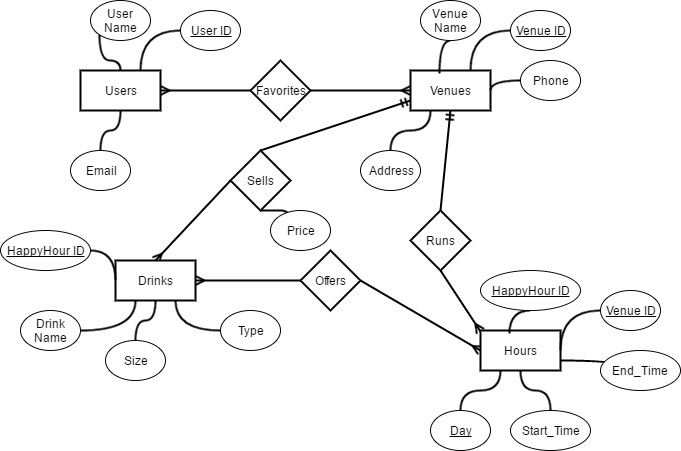

The diagram above was exported from draw.io. Its source (the exported page's mxGraphModel, read from the mxfile embedded in the PNG):
<mxGraphModel dx="950" dy="749" grid="1" gridSize="10" guides="1" tooltips="1" connect="1" arrows="1" fold="1" page="1" pageScale="1" pageWidth="850" pageHeight="1100" background="#ffffff" math="0" shadow="0">
  <root>
    <mxCell id="0" />
    <mxCell id="1" parent="0" />
    <mxCell id="2" value="Users" style="whiteSpace=wrap;html=1;strokeWidth=2;" parent="1" vertex="1">
      <mxGeometry x="130" y="200" width="80" height="40" as="geometry" />
    </mxCell>
    <mxCell id="27" style="edgeStyle=orthogonalEdgeStyle;curved=1;html=1;exitX=0;exitY=0.5;entryX=0.75;entryY=0;startArrow=none;startFill=0;endArrow=none;endFill=0;jettySize=auto;orthogonalLoop=1;strokeWidth=2;" parent="1" source="3" target="2" edge="1">
      <mxGeometry relative="1" as="geometry" />
    </mxCell>
    <mxCell id="3" value="&lt;u&gt;User ID&lt;/u&gt;" style="ellipse;whiteSpace=wrap;html=1;strokeWidth=1;" parent="1" vertex="1">
      <mxGeometry x="230" y="140" width="60" height="40" as="geometry" />
    </mxCell>
    <mxCell id="28" style="edgeStyle=orthogonalEdgeStyle;curved=1;html=1;exitX=0;exitY=1;startArrow=none;startFill=0;endArrow=none;endFill=0;jettySize=auto;orthogonalLoop=1;strokeWidth=2;" parent="1" source="5" target="2" edge="1">
      <mxGeometry relative="1" as="geometry" />
    </mxCell>
    <mxCell id="5" value="User Name" style="ellipse;whiteSpace=wrap;html=1;strokeWidth=1;" parent="1" vertex="1">
      <mxGeometry x="140" y="130" width="60" height="40" as="geometry" />
    </mxCell>
    <mxCell id="29" style="edgeStyle=orthogonalEdgeStyle;curved=1;html=1;exitX=0.5;exitY=0;entryX=0.5;entryY=1;startArrow=none;startFill=0;endArrow=none;endFill=0;jettySize=auto;orthogonalLoop=1;strokeWidth=2;" parent="1" source="7" target="2" edge="1">
      <mxGeometry relative="1" as="geometry" />
    </mxCell>
    <mxCell id="7" value="Email" style="ellipse;whiteSpace=wrap;html=1;strokeWidth=1;" parent="1" vertex="1">
      <mxGeometry x="120" y="280" width="60" height="40" as="geometry" />
    </mxCell>
    <mxCell id="9" value="" style="endArrow=none;html=1;strokeWidth=2;exitX=1;exitY=0.5;startArrow=ERmany;startFill=0;endFill=0;entryX=0;entryY=0.5;" parent="1" source="2" target="10" edge="1">
      <mxGeometry width="50" height="50" relative="1" as="geometry">
        <mxPoint x="290" y="260" as="sourcePoint" />
        <mxPoint x="290" y="220" as="targetPoint" />
      </mxGeometry>
    </mxCell>
    <mxCell id="10" value="Favorites" style="rhombus;whiteSpace=wrap;html=1;strokeWidth=2;" parent="1" vertex="1">
      <mxGeometry x="300" y="190" width="60" height="60" as="geometry" />
    </mxCell>
    <mxCell id="11" value="" style="endArrow=none;html=1;strokeWidth=2;startArrow=ERmany;startFill=0;endFill=0;entryX=1;entryY=0.5;exitX=0;exitY=0.5;" parent="1" source="12" target="10" edge="1">
      <mxGeometry width="50" height="50" relative="1" as="geometry">
        <mxPoint x="460" y="220" as="sourcePoint" />
        <mxPoint x="310" y="230" as="targetPoint" />
      </mxGeometry>
    </mxCell>
    <mxCell id="30" style="html=1;exitX=0;exitY=0.75;startArrow=ERmandOne;startFill=0;endArrow=none;endFill=0;jettySize=auto;orthogonalLoop=1;strokeWidth=2;rounded=0;entryX=0.5;entryY=0;" parent="1" source="12" target="31" edge="1">
      <mxGeometry relative="1" as="geometry">
        <mxPoint x="370" y="310" as="targetPoint" />
      </mxGeometry>
    </mxCell>
    <mxCell id="12" value="Venues" style="whiteSpace=wrap;html=1;strokeWidth=2;" parent="1" vertex="1">
      <mxGeometry x="460" y="200" width="80" height="40" as="geometry" />
    </mxCell>
    <mxCell id="26" style="edgeStyle=orthogonalEdgeStyle;curved=1;html=1;exitX=0;exitY=0.5;entryX=0.75;entryY=0;startArrow=none;startFill=0;endArrow=none;endFill=0;jettySize=auto;orthogonalLoop=1;strokeWidth=2;" parent="1" source="13" target="12" edge="1">
      <mxGeometry relative="1" as="geometry" />
    </mxCell>
    <mxCell id="13" value="&lt;u&gt;Venue ID&lt;/u&gt;" style="ellipse;whiteSpace=wrap;html=1;strokeWidth=1;" parent="1" vertex="1">
      <mxGeometry x="560" y="140" width="60" height="40" as="geometry" />
    </mxCell>
    <mxCell id="25" style="edgeStyle=orthogonalEdgeStyle;curved=1;html=1;exitX=0.5;exitY=1;entryX=0.363;entryY=0.075;entryPerimeter=0;startArrow=none;startFill=0;endArrow=none;endFill=0;jettySize=auto;orthogonalLoop=1;strokeWidth=2;" parent="1" source="15" target="12" edge="1">
      <mxGeometry relative="1" as="geometry" />
    </mxCell>
    <mxCell id="15" value="Venue Name" style="ellipse;whiteSpace=wrap;html=1;strokeWidth=1;" parent="1" vertex="1">
      <mxGeometry x="470" y="130" width="60" height="40" as="geometry" />
    </mxCell>
    <mxCell id="24" style="edgeStyle=orthogonalEdgeStyle;curved=1;html=1;exitX=0.5;exitY=0;entryX=0.25;entryY=1;startArrow=none;startFill=0;endArrow=none;endFill=0;jettySize=auto;orthogonalLoop=1;strokeWidth=2;" parent="1" source="17" target="12" edge="1">
      <mxGeometry relative="1" as="geometry" />
    </mxCell>
    <mxCell id="17" value="Address" style="ellipse;whiteSpace=wrap;html=1;strokeWidth=1;" parent="1" vertex="1">
      <mxGeometry x="410" y="280" width="60" height="40" as="geometry" />
    </mxCell>
    <mxCell id="23" style="html=1;exitX=0;exitY=0.5;entryX=1;entryY=0.5;startArrow=none;startFill=0;endArrow=none;endFill=0;jettySize=auto;orthogonalLoop=1;strokeWidth=2;rounded=1;edgeStyle=orthogonalEdgeStyle;elbow=vertical;curved=1;" parent="1" source="20" target="12" edge="1">
      <mxGeometry relative="1" as="geometry">
        <mxPoint x="610" y="190" as="targetPoint" />
      </mxGeometry>
    </mxCell>
    <mxCell id="20" value="Phone" style="ellipse;whiteSpace=wrap;html=1;strokeWidth=1;" parent="1" vertex="1">
      <mxGeometry x="570" y="190" width="60" height="40" as="geometry" />
    </mxCell>
    <mxCell id="32" style="edgeStyle=orthogonalEdgeStyle;rounded=1;html=1;exitX=0.5;exitY=1;startArrow=none;startFill=0;endArrow=none;endFill=0;jettySize=auto;orthogonalLoop=1;strokeWidth=2;" parent="1" source="31" edge="1">
      <mxGeometry relative="1" as="geometry">
        <mxPoint x="360" y="370" as="targetPoint" />
        <Array as="points">
          <mxPoint x="340" y="360" />
          <mxPoint x="360" y="360" />
        </Array>
      </mxGeometry>
    </mxCell>
    <mxCell id="35" style="rounded=0;html=1;exitX=0;exitY=0.5;startArrow=none;startFill=0;endArrow=ERmany;endFill=0;jettySize=auto;orthogonalLoop=1;strokeWidth=2;entryX=0.5;entryY=0;" parent="1" source="31" target="36" edge="1">
      <mxGeometry relative="1" as="geometry">
        <mxPoint x="240" y="400" as="targetPoint" />
      </mxGeometry>
    </mxCell>
    <mxCell id="31" value="Sells" style="rhombus;whiteSpace=wrap;html=1;strokeWidth=2;" parent="1" vertex="1">
      <mxGeometry x="280" y="280" width="60" height="60" as="geometry" />
    </mxCell>
    <mxCell id="34" value="Price" style="ellipse;whiteSpace=wrap;html=1;strokeWidth=1;" parent="1" vertex="1">
      <mxGeometry x="320" y="340" width="60" height="40" as="geometry" />
    </mxCell>
    <mxCell id="36" value="Drinks" style="whiteSpace=wrap;html=1;strokeWidth=2;" parent="1" vertex="1">
      <mxGeometry x="165" y="390" width="80" height="40" as="geometry" />
    </mxCell>
    <mxCell id="37" style="edgeStyle=orthogonalEdgeStyle;curved=1;html=1;exitX=0;exitY=0.5;entryX=0.75;entryY=1;startArrow=none;startFill=0;endArrow=none;endFill=0;jettySize=auto;orthogonalLoop=1;strokeWidth=2;" parent="1" source="38" target="36" edge="1">
      <mxGeometry relative="1" as="geometry">
        <mxPoint x="230" y="500" as="targetPoint" />
        <Array as="points">
          <mxPoint x="225" y="460" />
        </Array>
      </mxGeometry>
    </mxCell>
    <mxCell id="38" value="Type" style="ellipse;whiteSpace=wrap;html=1;strokeWidth=1;" parent="1" vertex="1">
      <mxGeometry x="270" y="440" width="60" height="40" as="geometry" />
    </mxCell>
    <mxCell id="43" style="edgeStyle=orthogonalEdgeStyle;rounded=1;html=1;exitX=1;exitY=0.5;entryX=0.25;entryY=1;startArrow=none;startFill=0;endArrow=none;endFill=0;jettySize=auto;orthogonalLoop=1;strokeWidth=2;curved=1;" parent="1" source="40" target="36" edge="1">
      <mxGeometry relative="1" as="geometry" />
    </mxCell>
    <mxCell id="40" value="Drink Name" style="ellipse;whiteSpace=wrap;html=1;strokeWidth=1;" parent="1" vertex="1">
      <mxGeometry x="70" y="440" width="60" height="40" as="geometry" />
    </mxCell>
    <mxCell id="41" style="edgeStyle=orthogonalEdgeStyle;curved=1;html=1;exitX=0.5;exitY=0;entryX=0.5;entryY=1;startArrow=none;startFill=0;endArrow=none;endFill=0;jettySize=auto;orthogonalLoop=1;strokeWidth=2;" parent="1" source="42" target="36" edge="1">
      <mxGeometry relative="1" as="geometry" />
    </mxCell>
    <mxCell id="42" value="Size" style="ellipse;whiteSpace=wrap;html=1;strokeWidth=1;" parent="1" vertex="1">
      <mxGeometry x="155" y="470" width="60" height="40" as="geometry" />
    </mxCell>
    <mxCell id="44" style="edgeStyle=orthogonalEdgeStyle;rounded=1;html=1;exitX=1;exitY=0.5;entryX=0;entryY=0.5;startArrow=none;startFill=0;endArrow=none;endFill=0;jettySize=auto;orthogonalLoop=1;strokeWidth=2;elbow=vertical;curved=1;" parent="1" source="45" target="36" edge="1">
      <mxGeometry relative="1" as="geometry">
        <mxPoint x="165" y="360" as="targetPoint" />
      </mxGeometry>
    </mxCell>
    <mxCell id="45" value="&lt;u&gt;HappyHour ID&lt;/u&gt;" style="ellipse;whiteSpace=wrap;html=1;strokeWidth=1;" parent="1" vertex="1">
      <mxGeometry x="50" y="360" width="90" height="40" as="geometry" />
    </mxCell>
    <mxCell id="46" style="html=1;startArrow=ERmany;startFill=0;endArrow=none;endFill=0;jettySize=auto;orthogonalLoop=1;strokeWidth=2;rounded=0;entryX=1;entryY=0.5;exitX=0;exitY=0.5;" parent="1" source="49" target="48" edge="1">
      <mxGeometry relative="1" as="geometry">
        <mxPoint x="440" y="410" as="targetPoint" />
        <mxPoint x="500" y="410" as="sourcePoint" />
      </mxGeometry>
    </mxCell>
    <mxCell id="47" style="rounded=0;html=1;exitX=0;exitY=0.5;startArrow=none;startFill=0;endArrow=ERmany;endFill=0;jettySize=auto;orthogonalLoop=1;strokeWidth=2;entryX=1;entryY=0.5;" parent="1" source="48" target="36" edge="1">
      <mxGeometry relative="1" as="geometry">
        <mxPoint x="275" y="490" as="targetPoint" />
      </mxGeometry>
    </mxCell>
    <mxCell id="48" value="Offers" style="rhombus;whiteSpace=wrap;html=1;strokeWidth=2;" parent="1" vertex="1">
      <mxGeometry x="350" y="380" width="60" height="60" as="geometry" />
    </mxCell>
    <mxCell id="49" value="Hours" style="whiteSpace=wrap;html=1;strokeWidth=2;" parent="1" vertex="1">
      <mxGeometry x="530" y="460" width="80" height="40" as="geometry" />
    </mxCell>
    <mxCell id="50" style="edgeStyle=orthogonalEdgeStyle;curved=1;html=1;exitX=0;exitY=0.5;entryX=0.75;entryY=0;startArrow=none;startFill=0;endArrow=none;endFill=0;jettySize=auto;orthogonalLoop=1;strokeWidth=2;" parent="1" source="51" edge="1">
      <mxGeometry relative="1" as="geometry">
        <mxPoint x="610" y="480" as="targetPoint" />
      </mxGeometry>
    </mxCell>
    <mxCell id="51" value="&lt;u&gt;Venue ID&lt;/u&gt;" style="ellipse;whiteSpace=wrap;html=1;strokeWidth=1;" parent="1" vertex="1">
      <mxGeometry x="650" y="420" width="60" height="40" as="geometry" />
    </mxCell>
    <mxCell id="52" style="edgeStyle=orthogonalEdgeStyle;curved=1;html=1;exitX=0.5;exitY=1;entryX=0.363;entryY=0.075;entryPerimeter=0;startArrow=none;startFill=0;endArrow=none;endFill=0;jettySize=auto;orthogonalLoop=1;strokeWidth=2;" parent="1" source="53" target="49" edge="1">
      <mxGeometry relative="1" as="geometry" />
    </mxCell>
    <mxCell id="53" value="&lt;u&gt;HappyHour ID&lt;/u&gt;" style="ellipse;whiteSpace=wrap;html=1;strokeWidth=1;" parent="1" vertex="1">
      <mxGeometry x="530" y="400" width="100" height="40" as="geometry" />
    </mxCell>
    <mxCell id="54" style="edgeStyle=orthogonalEdgeStyle;curved=1;html=1;exitX=0.5;exitY=0;entryX=0.25;entryY=1;startArrow=none;startFill=0;endArrow=none;endFill=0;jettySize=auto;orthogonalLoop=1;strokeWidth=2;" parent="1" source="55" target="49" edge="1">
      <mxGeometry relative="1" as="geometry" />
    </mxCell>
    <mxCell id="55" value="&lt;u&gt;Day&lt;/u&gt;" style="ellipse;whiteSpace=wrap;html=1;strokeWidth=1;" parent="1" vertex="1">
      <mxGeometry x="480" y="540" width="60" height="40" as="geometry" />
    </mxCell>
    <mxCell id="56" style="edgeStyle=orthogonalEdgeStyle;curved=1;html=1;exitX=0.5;exitY=0;entryX=0.5;entryY=1;startArrow=none;startFill=0;endArrow=none;endFill=0;jettySize=auto;orthogonalLoop=1;strokeWidth=2;" parent="1" source="57" target="49" edge="1">
      <mxGeometry relative="1" as="geometry" />
    </mxCell>
    <mxCell id="57" value="Start_Time" style="ellipse;whiteSpace=wrap;html=1;strokeWidth=1;" parent="1" vertex="1">
      <mxGeometry x="560" y="540" width="80" height="40" as="geometry" />
    </mxCell>
    <mxCell id="60" style="edgeStyle=orthogonalEdgeStyle;curved=1;html=1;exitX=0.5;exitY=0;entryX=1;entryY=0.75;startArrow=none;startFill=0;endArrow=none;endFill=0;jettySize=auto;orthogonalLoop=1;strokeWidth=2;" parent="1" source="61" target="49" edge="1">
      <mxGeometry relative="1" as="geometry">
        <mxPoint x="650" y="480" as="targetPoint" />
        <Array as="points">
          <mxPoint x="680" y="510" />
          <mxPoint x="680" y="490" />
        </Array>
      </mxGeometry>
    </mxCell>
    <mxCell id="61" value="End_Time" style="ellipse;whiteSpace=wrap;html=1;strokeWidth=1;" parent="1" vertex="1">
      <mxGeometry x="650" y="480" width="80" height="40" as="geometry" />
    </mxCell>
    <mxCell id="62" style="html=1;exitX=0.5;exitY=1;startArrow=ERmandOne;startFill=0;endArrow=none;endFill=0;jettySize=auto;orthogonalLoop=1;strokeWidth=2;rounded=0;entryX=0.5;entryY=0;" parent="1" source="12" target="64" edge="1">
      <mxGeometry relative="1" as="geometry">
        <mxPoint x="518" y="360" as="targetPoint" />
        <mxPoint x="608" y="280" as="sourcePoint" />
      </mxGeometry>
    </mxCell>
    <mxCell id="63" style="rounded=0;html=1;exitX=0.5;exitY=1;startArrow=none;startFill=0;endArrow=ERmany;endFill=0;jettySize=auto;orthogonalLoop=1;strokeWidth=2;entryX=0;entryY=0.025;entryPerimeter=0;" parent="1" source="64" target="49" edge="1">
      <mxGeometry relative="1" as="geometry">
        <mxPoint x="353" y="440" as="targetPoint" />
      </mxGeometry>
    </mxCell>
    <mxCell id="64" value="Runs" style="rhombus;whiteSpace=wrap;html=1;strokeWidth=2;" parent="1" vertex="1">
      <mxGeometry x="460" y="340" width="60" height="60" as="geometry" />
    </mxCell>
  </root>
</mxGraphModel>